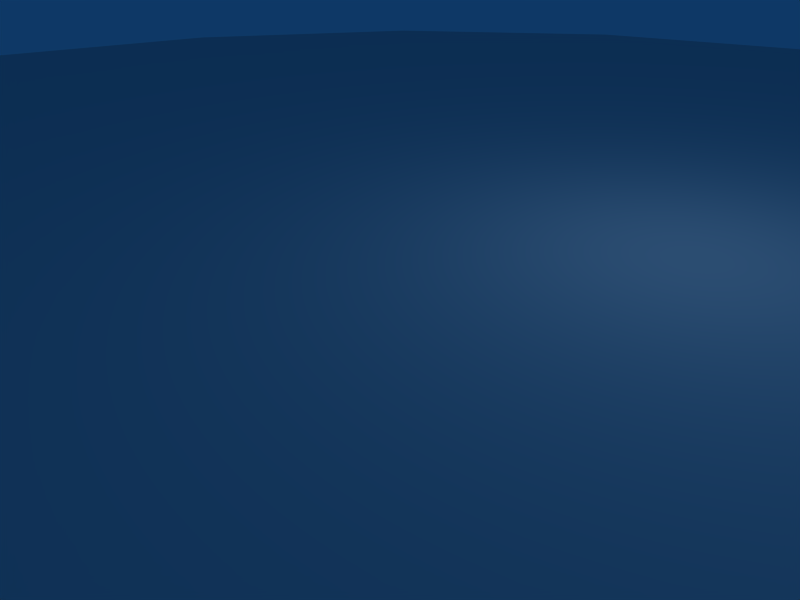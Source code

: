 # Source: airport.blend  (saved by Blender 2.57.1; exported with 4.5.12 LTS)
import bpy
from mathutils import Matrix  # noqa: F401  (used for matrix-valued properties, if any)

bpy.ops.wm.read_factory_settings(use_empty=True)
scene = bpy.context.scene
scene.name = 'Scene'

# ---- collections
col_collection_1 = bpy.data.collections.new('Collection 1'); scene.collection.children.link(col_collection_1)

# ---- world
world_world = bpy.data.worlds.new('World'); scene.world = world_world
world_world.color = (0.05656, 0.2208, 0.4)
world_world.use_sun_shadow = False
world_world.sun_shadow_jitter_overblur = 0.0
world_world.cycles.sampling_method = 'MANUAL'
world_world.cycles.sample_map_resolution = 256

# ---- cameras
cam_camera = bpy.data.cameras.new('Camera')
cam_camera.passepartout_alpha = 0.2
cam_camera.clip_end = 5000.0
cam_camera.lens = 35.0
cam_camera.ortho_scale = 7.314
cam_camera.show_passepartout = False
cam_camera.show_safe_areas = True
cam_camera.dof.focus_distance = 0.0
cam_camera.dof.aperture_fstop = 128.0

# ---- lights
light_spot = bpy.data.lights.new('Spot', 'POINT')
light_spot.transmission_factor = 0.0
light_spot.cutoff_distance = 30.0
light_spot.energy = 100.0
light_spot.shadow_buffer_clip_start = 1.001
light_spot.shadow_soft_size = 1.0
light_spot.shadow_maximum_resolution = 0.006
light_spot.use_absolute_resolution = True
light_spot.cycles.use_multiple_importance_sampling = False

# ---- meshes
me_cube = bpy.data.meshes.new('Cube')
me_cube.from_pydata([(11.31, 11.31, 0.0), (14.78, 6.123, 0.0), (16.0, -6.994e-07, 0.0), (14.78, -6.123, 0.0), (11.31, -11.31, 0.0), (6.123, -14.78, 0.0), (2.416e-06, -16.0, 0.0), (-6.123, -14.78, 0.0), (-11.31, -11.31, 0.0), (-14.78, -6.123, 0.0), (-16.0, 1.908e-07, 0.0), (-14.78, 6.123, 0.0), (-11.31, 11.31, 0.0), (-6.123, 14.78, 0.0), (1.043e-05, 16.0, 0.0), (6.123, 14.78, 0.0), (11.31, 11.31, 2.0), (14.78, 6.123, 2.0), (16.0, -2.066e-05, 2.0), (14.78, -6.123, 2.0), (11.31, -11.31, 2.0), (6.123, -14.78, 2.0), (-3.09e-05, -16.0, 2.0), (-6.123, -14.78, 2.0), (-11.31, -11.31, 2.0), (-14.78, -6.123, 2.0), (-16.0, 4.114e-05, 2.0), (-14.78, 6.123, 2.0), (-11.31, 11.31, 2.0), (-6.123, 14.78, 2.0), (5.137e-05, 16.0, 2.0), (6.123, 14.78, 2.0), (0.0, 0.0, 0.0), (0.0, 0.0, 2.0)], [], [(32, 0, 1), (33, 17, 16), (32, 1, 2), (33, 18, 17), (32, 2, 3), (33, 19, 18), (32, 3, 4), (33, 20, 19), (32, 4, 5), (33, 21, 20), (32, 5, 6), (33, 22, 21), (32, 6, 7), (33, 23, 22), (32, 7, 8), (33, 24, 23), (32, 8, 9), (33, 25, 24), (32, 9, 10), (33, 26, 25), (32, 10, 11), (33, 27, 26), (32, 11, 12), (33, 28, 27), (32, 12, 13), (33, 29, 28), (32, 13, 14), (33, 30, 29), (32, 14, 15), (33, 31, 30), (15, 0, 32), (33, 16, 31), (16, 0, 31), (0, 15, 31), (14, 30, 15), (30, 31, 15), (13, 29, 14), (29, 30, 14), (12, 28, 13), (28, 29, 13), (11, 27, 12), (27, 28, 12), (10, 26, 11), (26, 27, 11), (9, 25, 10), (25, 26, 10), (8, 24, 9), (24, 25, 9), (7, 23, 8), (23, 24, 8), (6, 22, 7), (22, 23, 7), (5, 21, 6), (21, 22, 6), (4, 20, 5), (20, 21, 5), (3, 19, 4), (19, 20, 4), (2, 18, 3), (18, 19, 3), (1, 17, 2), (17, 18, 2), (0, 16, 1), (16, 17, 1)])
_uv = me_cube.uv_layers.new(name='UVTex')
_uv.uv.foreach_set('vector', [0.75, 0.25, 1.0, 0.2003, 1.0, 0.2997, 0.25, 0.25, 0.5, 0.2003, 0.5, 0.2997, 0.75, 0.25, 1.0, 0.2997, 0.9619, 0.3916, 0.25, 0.25, 0.4619, 0.1084, 0.5, 0.2003, 0.75, 0.25, 0.9619, 0.3916, 0.8916, 0.4619, 0.25, 0.25, 0.3916, 0.03806, 0.4619, 0.1084, 0.75, 0.25, 0.8916, 0.4619, 0.7997, 0.5, 0.25, 0.25, 0.2997, 0.0, 0.3916, 0.03806, 0.75, 0.25, 0.7997, 0.5, 0.7003, 0.5, 0.25, 0.25, 0.2003, 1.519e-07, 0.2997, 0.0, 0.75, 0.25, 0.7003, 0.5, 0.6084, 0.4619, 0.25, 0.25, 0.1084, 0.03806, 0.2003, 1.519e-07, 0.75, 0.25, 0.6084, 0.4619, 0.5381, 0.3916, 0.25, 0.25, 0.03806, 0.1084, 0.1084, 0.03806, 0.75, 0.25, 0.5381, 0.3916, 0.5, 0.2997, 0.25, 0.25, 0.0, 0.2003, 0.03806, 0.1084, 0.75, 0.25, 0.5, 0.2997, 0.5, 0.2003, 0.25, 0.25, 2.127e-07, 0.2997, 0.0, 0.2003, 0.75, 0.25, 0.5, 0.2003, 0.5381, 0.1084, 0.25, 0.25, 0.03806, 0.3916, 2.127e-07, 0.2997, 0.75, 0.25, 0.5381, 0.1084, 0.6084, 0.03806, 0.25, 0.25, 0.1084, 0.4619, 0.03806, 0.3916, 0.75, 0.25, 0.6084, 0.03806, 0.7003, 0.0, 0.25, 0.25, 0.2003, 0.5, 0.1084, 0.4619, 0.75, 0.25, 0.7003, 0.0, 0.7997, 3.039e-08, 0.25, 0.25, 0.2997, 0.5, 0.2003, 0.5, 0.75, 0.25, 0.7997, 3.039e-08, 0.8916, 0.03806, 0.25, 0.25, 0.3916, 0.4619, 0.2997, 0.5, 0.75, 0.25, 0.8916, 0.03806, 0.9619, 0.1084, 0.25, 0.25, 0.4619, 0.3916, 0.3916, 0.4619, 0.9619, 0.1084, 1.0, 0.2003, 0.75, 0.25, 0.25, 0.25, 0.5, 0.2997, 0.4619, 0.3916, 0.5982, 0.5703, 0.5663, 0.5704, 0.598, 0.5, 0.5663, 0.5704, 0.5661, 0.5001, 0.598, 0.5, 0.534, 0.7833, 0.5659, 0.7832, 0.5342, 0.8536, 0.5659, 0.7832, 0.5661, 0.8536, 0.5342, 0.8536, 0.5337, 0.6914, 0.5656, 0.6913, 0.534, 0.7833, 0.5656, 0.6913, 0.5659, 0.7832, 0.534, 0.7833, 0.5334, 0.592, 0.5653, 0.5919, 0.5337, 0.6914, 0.5653, 0.5919, 0.5656, 0.6913, 0.5337, 0.6914, 0.5332, 0.5001, 0.565, 0.5, 0.5334, 0.592, 0.565, 0.5, 0.5653, 0.5919, 0.5334, 0.592, 0.5996, 0.6914, 0.6315, 0.6913, 0.5999, 0.7833, 0.6315, 0.6913, 0.6318, 0.7832, 0.5999, 0.7833, 0.5993, 0.592, 0.6312, 0.5919, 0.5996, 0.6914, 0.6312, 0.5919, 0.6315, 0.6913, 0.5996, 0.6914, 0.5991, 0.5001, 0.6309, 0.5, 0.5993, 0.592, 0.6309, 0.5, 0.6312, 0.5919, 0.5993, 0.592, 0.5011, 0.8536, 0.5329, 0.8536, 0.5013, 0.924, 0.5329, 0.8536, 0.5332, 0.9239, 0.5013, 0.924, 0.5008, 0.7618, 0.5327, 0.7617, 0.5011, 0.8536, 0.5327, 0.7617, 0.5329, 0.8536, 0.5011, 0.8536, 0.5005, 0.6623, 0.5324, 0.6622, 0.5008, 0.7618, 0.5324, 0.6622, 0.5327, 0.7617, 0.5008, 0.7618, 0.5002, 0.5704, 0.5321, 0.5703, 0.5005, 0.6623, 0.5321, 0.5703, 0.5324, 0.6622, 0.5005, 0.6623, 0.5, 0.5001, 0.5319, 0.5, 0.5002, 0.5704, 0.5319, 0.5, 0.5321, 0.5703, 0.5002, 0.5704, 0.5669, 0.7618, 0.5988, 0.7617, 0.5672, 0.8536, 0.5988, 0.7617, 0.5991, 0.8536, 0.5672, 0.8536, 0.5666, 0.6623, 0.5985, 0.6622, 0.5669, 0.7618, 0.5985, 0.6622, 0.5988, 0.7617, 0.5669, 0.7618, 0.5663, 0.5704, 0.5982, 0.5703, 0.5666, 0.6623, 0.5982, 0.5703, 0.5985, 0.6622, 0.5666, 0.6623])
me_cube.use_remesh_preserve_volume = False
me_cube.use_remesh_preserve_attributes = False
me_cube.use_mirror_vertex_groups = False
me_cube.update()
me_cube_001 = bpy.data.meshes.new('Cube.001')
me_cube_001.from_pydata([(1.0, 1.0, -1.0), (1.0, -1.0, -1.0), (-1.0, -1.0, -1.0), (-1.0, 1.0, -1.0), (1.0, 1.0, 1.0), (1.0, -1.0, 1.0), (-1.0, -1.0, 1.0), (-1.0, 1.0, 1.0)], [], [(0, 1, 2, 3), (4, 7, 6, 5), (0, 4, 5, 1), (1, 5, 6, 2), (2, 6, 7, 3), (4, 0, 3, 7)])
me_cube_001.use_remesh_preserve_volume = False
me_cube_001.use_remesh_preserve_attributes = False
me_cube_001.use_mirror_vertex_groups = False
me_cube_001.update()

# ---- objects
ob_cube = bpy.data.objects.new('Cube', me_cube)
ob_32cube = bpy.data.objects.new('32Cube', me_cube_001)
ob_lamp = bpy.data.objects.new('Lamp', light_spot)
ob_camera = bpy.data.objects.new('Camera', cam_camera)

# ---- transforms, parenting, visibility, modifiers, constraints
ob_cube.location = (0.0, 0.0, 0.0)
ob_cube.lock_rotations_4d = False
ob_cube.empty_display_type = 'ARROWS'
ob_cube.color = (0.0, 0.0, 0.0, 1.0)
ob_cube.lineart.crease_threshold = 0.0
ob_32cube.location = (0.0, 0.0, 0.0)
ob_32cube.scale = (16.0, 16.0, 16.0)
ob_32cube.lock_rotations_4d = False
ob_32cube.empty_display_type = 'ARROWS'
ob_32cube.color = (0.0, 0.0, 0.0, 1.0)
ob_32cube.hide_render = True
ob_32cube.lineart.crease_threshold = 0.0
ob_lamp.location = (4.076, 1.005, 5.904)
ob_lamp.rotation_euler = (0.6503, 0.05522, 1.866)
ob_lamp.lock_rotations_4d = False
ob_lamp.empty_display_type = 'ARROWS'
ob_lamp.color = (0.0, 0.0, 0.0, 0.0)
ob_lamp.lineart.crease_threshold = 0.0
ob_camera.location = (7.481, -6.508, 5.344)
ob_camera.rotation_euler = (1.109, 0.01082, 0.8149)
ob_camera.lock_rotations_4d = False
ob_camera.empty_display_type = 'ARROWS'
ob_camera.color = (0.0, 0.0, 0.0, 0.0)
ob_camera.display_type = 'WIRE'
ob_camera.lineart.crease_threshold = 0.0

# ---- collection membership
col_collection_1.objects.link(ob_cube)
col_collection_1.objects.link(ob_32cube)
col_collection_1.objects.link(ob_lamp)
col_collection_1.objects.link(ob_camera)

# ---- scene / render settings (as saved in the file)
scene.camera = ob_camera
scene.frame_start = 1; scene.frame_end = 250; scene.frame_set(1)
scene.render.engine = 'BLENDER_EEVEE_NEXT'
scene.render.image_settings.file_format = 'JPEG'
scene.render.image_settings.color_mode = 'RGB'
scene.render.image_settings.compression = 90
scene.render.resolution_x = 800
scene.render.resolution_y = 600
scene.render.pixel_aspect_x = 100.0
scene.render.pixel_aspect_y = 100.0
scene.render.fps = 25
scene.render.dither_intensity = 0.0
scene.render.use_compositing = False
scene.render.use_sequencer = False
scene.render.bake_margin = 2
scene.render.bake_bias = 0.0
scene.render.use_stamp_time = False
scene.render.use_stamp_date = False
scene.render.use_stamp_frame = False
scene.render.use_stamp_camera = False
scene.render.use_stamp_scene = False
scene.render.use_stamp_filename = False
scene.render.use_stamp_render_time = False
scene.render.stamp_font_size = 0
scene.cycles.use_denoising = False
scene.cycles.samples = 10
scene.cycles.sampling_pattern = 'TABULATED_SOBOL'
scene.cycles.light_sampling_threshold = 0.0
scene.cycles.use_adaptive_sampling = False
scene.cycles.use_light_tree = False
scene.cycles.blur_glossy = 0.0
scene.cycles.volume_bounces = 1
scene.cycles.pixel_filter_type = 'GAUSSIAN'
scene.cycles.sample_clamp_indirect = 0.0
scene.view_settings.view_transform = 'Raw'
bpy.context.view_layer.update()
